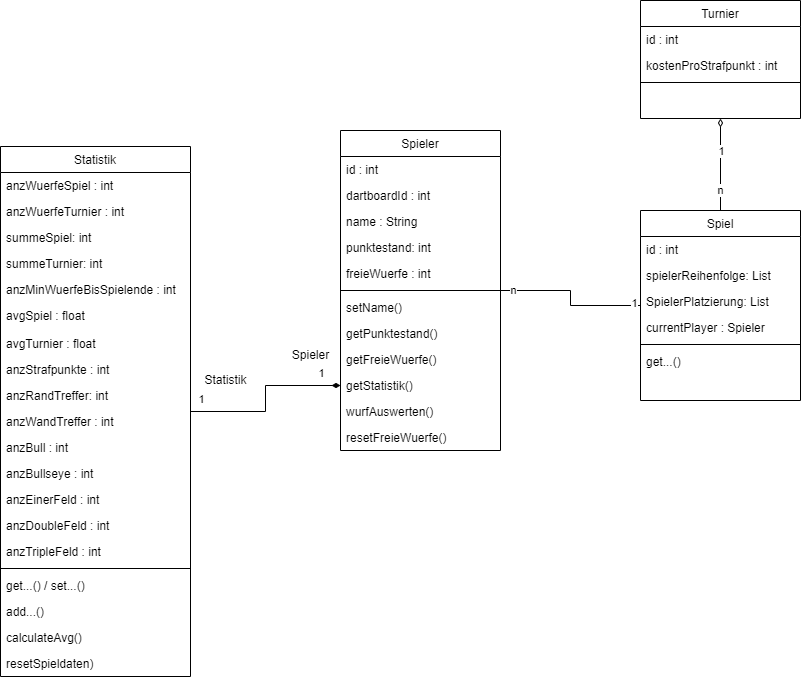

The diagram above was exported from draw.io. Its source (the exported page's mxGraphModel, read from the mxfile embedded in the PNG):
<mxGraphModel dx="1925" dy="794" grid="1" gridSize="10" guides="1" tooltips="1" connect="1" arrows="1" fold="1" page="1" pageScale="1" pageWidth="827" pageHeight="1169" math="0" shadow="0">
  <root>
    <mxCell id="WIyWlLk6GJQsqaUBKTNV-0" />
    <mxCell id="WIyWlLk6GJQsqaUBKTNV-1" parent="WIyWlLk6GJQsqaUBKTNV-0" />
    <mxCell id="fY-kV5g3WqSAzStqRlK6-39" style="edgeStyle=orthogonalEdgeStyle;rounded=0;orthogonalLoop=1;jettySize=auto;html=1;endArrow=none;endFill=0;startArrow=diamondThin;startFill=0;" parent="WIyWlLk6GJQsqaUBKTNV-1" source="zkfFHV4jXpPFQw0GAbJ--0" target="zkfFHV4jXpPFQw0GAbJ--6" edge="1">
      <mxGeometry relative="1" as="geometry" />
    </mxCell>
    <mxCell id="fY-kV5g3WqSAzStqRlK6-42" value="n" style="edgeLabel;html=1;align=center;verticalAlign=middle;resizable=0;points=[];" parent="fY-kV5g3WqSAzStqRlK6-39" vertex="1" connectable="0">
      <mxGeometry x="0.7727" y="-1" relative="1" as="geometry">
        <mxPoint y="-11" as="offset" />
      </mxGeometry>
    </mxCell>
    <mxCell id="fY-kV5g3WqSAzStqRlK6-43" value="1" style="edgeLabel;html=1;align=center;verticalAlign=middle;resizable=0;points=[];" parent="fY-kV5g3WqSAzStqRlK6-39" vertex="1" connectable="0">
      <mxGeometry x="-0.7879" relative="1" as="geometry">
        <mxPoint y="22" as="offset" />
      </mxGeometry>
    </mxCell>
    <mxCell id="zkfFHV4jXpPFQw0GAbJ--0" value="Turnier" style="swimlane;fontStyle=0;align=center;verticalAlign=top;childLayout=stackLayout;horizontal=1;startSize=26;horizontalStack=0;resizeParent=1;resizeLast=0;collapsible=1;marginBottom=0;rounded=0;shadow=0;strokeWidth=1;" parent="WIyWlLk6GJQsqaUBKTNV-1" vertex="1">
      <mxGeometry x="60" y="190" width="160" height="118" as="geometry">
        <mxRectangle x="230" y="140" width="160" height="26" as="alternateBounds" />
      </mxGeometry>
    </mxCell>
    <mxCell id="zkfFHV4jXpPFQw0GAbJ--1" value="id : int" style="text;align=left;verticalAlign=top;spacingLeft=4;spacingRight=4;overflow=hidden;rotatable=0;points=[[0,0.5],[1,0.5]];portConstraint=eastwest;" parent="zkfFHV4jXpPFQw0GAbJ--0" vertex="1">
      <mxGeometry y="26" width="160" height="26" as="geometry" />
    </mxCell>
    <mxCell id="fY-kV5g3WqSAzStqRlK6-46" value="kostenProStrafpunkt : int" style="text;align=left;verticalAlign=top;spacingLeft=4;spacingRight=4;overflow=hidden;rotatable=0;points=[[0,0.5],[1,0.5]];portConstraint=eastwest;" parent="zkfFHV4jXpPFQw0GAbJ--0" vertex="1">
      <mxGeometry y="52" width="160" height="26" as="geometry" />
    </mxCell>
    <mxCell id="zkfFHV4jXpPFQw0GAbJ--4" value="" style="line;html=1;strokeWidth=1;align=left;verticalAlign=middle;spacingTop=-1;spacingLeft=3;spacingRight=3;rotatable=0;labelPosition=right;points=[];portConstraint=eastwest;" parent="zkfFHV4jXpPFQw0GAbJ--0" vertex="1">
      <mxGeometry y="78" width="160" height="8" as="geometry" />
    </mxCell>
    <mxCell id="zkfFHV4jXpPFQw0GAbJ--6" value="Spiel" style="swimlane;fontStyle=0;align=center;verticalAlign=top;childLayout=stackLayout;horizontal=1;startSize=26;horizontalStack=0;resizeParent=1;resizeLast=0;collapsible=1;marginBottom=0;rounded=0;shadow=0;strokeWidth=1;" parent="WIyWlLk6GJQsqaUBKTNV-1" vertex="1">
      <mxGeometry x="60" y="400" width="160" height="190" as="geometry">
        <mxRectangle x="130" y="380" width="160" height="26" as="alternateBounds" />
      </mxGeometry>
    </mxCell>
    <mxCell id="zkfFHV4jXpPFQw0GAbJ--8" value="id : int" style="text;align=left;verticalAlign=top;spacingLeft=4;spacingRight=4;overflow=hidden;rotatable=0;points=[[0,0.5],[1,0.5]];portConstraint=eastwest;rounded=0;shadow=0;html=0;" parent="zkfFHV4jXpPFQw0GAbJ--6" vertex="1">
      <mxGeometry y="26" width="160" height="26" as="geometry" />
    </mxCell>
    <mxCell id="zkfFHV4jXpPFQw0GAbJ--10" value="spielerReihenfolge: List" style="text;align=left;verticalAlign=top;spacingLeft=4;spacingRight=4;overflow=hidden;rotatable=0;points=[[0,0.5],[1,0.5]];portConstraint=eastwest;fontStyle=0" parent="zkfFHV4jXpPFQw0GAbJ--6" vertex="1">
      <mxGeometry y="52" width="160" height="26" as="geometry" />
    </mxCell>
    <mxCell id="fY-kV5g3WqSAzStqRlK6-44" value="SpielerPlatzierung: List" style="text;align=left;verticalAlign=top;spacingLeft=4;spacingRight=4;overflow=hidden;rotatable=0;points=[[0,0.5],[1,0.5]];portConstraint=eastwest;fontStyle=0" parent="zkfFHV4jXpPFQw0GAbJ--6" vertex="1">
      <mxGeometry y="78" width="160" height="26" as="geometry" />
    </mxCell>
    <mxCell id="fY-kV5g3WqSAzStqRlK6-45" value="currentPlayer : Spieler" style="text;align=left;verticalAlign=top;spacingLeft=4;spacingRight=4;overflow=hidden;rotatable=0;points=[[0,0.5],[1,0.5]];portConstraint=eastwest;fontStyle=0" parent="zkfFHV4jXpPFQw0GAbJ--6" vertex="1">
      <mxGeometry y="104" width="160" height="26" as="geometry" />
    </mxCell>
    <mxCell id="zkfFHV4jXpPFQw0GAbJ--9" value="" style="line;html=1;strokeWidth=1;align=left;verticalAlign=middle;spacingTop=-1;spacingLeft=3;spacingRight=3;rotatable=0;labelPosition=right;points=[];portConstraint=eastwest;" parent="zkfFHV4jXpPFQw0GAbJ--6" vertex="1">
      <mxGeometry y="130" width="160" height="8" as="geometry" />
    </mxCell>
    <mxCell id="zkfFHV4jXpPFQw0GAbJ--11" value="get...()" style="text;align=left;verticalAlign=top;spacingLeft=4;spacingRight=4;overflow=hidden;rotatable=0;points=[[0,0.5],[1,0.5]];portConstraint=eastwest;" parent="zkfFHV4jXpPFQw0GAbJ--6" vertex="1">
      <mxGeometry y="138" width="160" height="26" as="geometry" />
    </mxCell>
    <mxCell id="fY-kV5g3WqSAzStqRlK6-38" style="edgeStyle=orthogonalEdgeStyle;rounded=0;orthogonalLoop=1;jettySize=auto;html=1;endArrow=none;endFill=0;" parent="WIyWlLk6GJQsqaUBKTNV-1" source="fY-kV5g3WqSAzStqRlK6-0" target="zkfFHV4jXpPFQw0GAbJ--6" edge="1">
      <mxGeometry relative="1" as="geometry" />
    </mxCell>
    <mxCell id="fY-kV5g3WqSAzStqRlK6-40" value="n" style="edgeLabel;html=1;align=center;verticalAlign=middle;resizable=0;points=[];" parent="fY-kV5g3WqSAzStqRlK6-38" vertex="1" connectable="0">
      <mxGeometry x="-0.8442" y="1" relative="1" as="geometry">
        <mxPoint as="offset" />
      </mxGeometry>
    </mxCell>
    <mxCell id="fY-kV5g3WqSAzStqRlK6-41" value="1" style="edgeLabel;html=1;align=center;verticalAlign=middle;resizable=0;points=[];" parent="fY-kV5g3WqSAzStqRlK6-38" vertex="1" connectable="0">
      <mxGeometry x="0.9065" y="3" relative="1" as="geometry">
        <mxPoint as="offset" />
      </mxGeometry>
    </mxCell>
    <mxCell id="fY-kV5g3WqSAzStqRlK6-0" value="Spieler" style="swimlane;fontStyle=0;align=center;verticalAlign=top;childLayout=stackLayout;horizontal=1;startSize=26;horizontalStack=0;resizeParent=1;resizeLast=0;collapsible=1;marginBottom=0;rounded=0;shadow=0;strokeWidth=1;" parent="WIyWlLk6GJQsqaUBKTNV-1" vertex="1">
      <mxGeometry x="-240" y="320" width="160" height="320" as="geometry">
        <mxRectangle x="130" y="380" width="160" height="26" as="alternateBounds" />
      </mxGeometry>
    </mxCell>
    <mxCell id="fY-kV5g3WqSAzStqRlK6-1" value="id : int" style="text;align=left;verticalAlign=top;spacingLeft=4;spacingRight=4;overflow=hidden;rotatable=0;points=[[0,0.5],[1,0.5]];portConstraint=eastwest;rounded=0;shadow=0;html=0;" parent="fY-kV5g3WqSAzStqRlK6-0" vertex="1">
      <mxGeometry y="26" width="160" height="26" as="geometry" />
    </mxCell>
    <mxCell id="lKz0rNh0EaaPsR1jnCtm-0" value="dartboardId : int" style="text;align=left;verticalAlign=top;spacingLeft=4;spacingRight=4;overflow=hidden;rotatable=0;points=[[0,0.5],[1,0.5]];portConstraint=eastwest;" parent="fY-kV5g3WqSAzStqRlK6-0" vertex="1">
      <mxGeometry y="52" width="160" height="26" as="geometry" />
    </mxCell>
    <mxCell id="fY-kV5g3WqSAzStqRlK6-5" value="name : String" style="text;align=left;verticalAlign=top;spacingLeft=4;spacingRight=4;overflow=hidden;rotatable=0;points=[[0,0.5],[1,0.5]];portConstraint=eastwest;rounded=0;shadow=0;html=0;" parent="fY-kV5g3WqSAzStqRlK6-0" vertex="1">
      <mxGeometry y="78" width="160" height="26" as="geometry" />
    </mxCell>
    <mxCell id="fY-kV5g3WqSAzStqRlK6-4" value="punktestand: int" style="text;align=left;verticalAlign=top;spacingLeft=4;spacingRight=4;overflow=hidden;rotatable=0;points=[[0,0.5],[1,0.5]];portConstraint=eastwest;" parent="fY-kV5g3WqSAzStqRlK6-0" vertex="1">
      <mxGeometry y="104" width="160" height="26" as="geometry" />
    </mxCell>
    <mxCell id="fY-kV5g3WqSAzStqRlK6-7" value="freieWuerfe : int" style="text;align=left;verticalAlign=top;spacingLeft=4;spacingRight=4;overflow=hidden;rotatable=0;points=[[0,0.5],[1,0.5]];portConstraint=eastwest;" parent="fY-kV5g3WqSAzStqRlK6-0" vertex="1">
      <mxGeometry y="130" width="160" height="26" as="geometry" />
    </mxCell>
    <mxCell id="fY-kV5g3WqSAzStqRlK6-2" value="" style="line;html=1;strokeWidth=1;align=left;verticalAlign=middle;spacingTop=-1;spacingLeft=3;spacingRight=3;rotatable=0;labelPosition=right;points=[];portConstraint=eastwest;" parent="fY-kV5g3WqSAzStqRlK6-0" vertex="1">
      <mxGeometry y="156" width="160" height="8" as="geometry" />
    </mxCell>
    <mxCell id="fY-kV5g3WqSAzStqRlK6-19" value="setName()" style="text;align=left;verticalAlign=top;spacingLeft=4;spacingRight=4;overflow=hidden;rotatable=0;points=[[0,0.5],[1,0.5]];portConstraint=eastwest;fontStyle=0" parent="fY-kV5g3WqSAzStqRlK6-0" vertex="1">
      <mxGeometry y="164" width="160" height="26" as="geometry" />
    </mxCell>
    <mxCell id="fY-kV5g3WqSAzStqRlK6-3" value="getPunktestand()" style="text;align=left;verticalAlign=top;spacingLeft=4;spacingRight=4;overflow=hidden;rotatable=0;points=[[0,0.5],[1,0.5]];portConstraint=eastwest;fontStyle=0" parent="fY-kV5g3WqSAzStqRlK6-0" vertex="1">
      <mxGeometry y="190" width="160" height="26" as="geometry" />
    </mxCell>
    <mxCell id="fY-kV5g3WqSAzStqRlK6-21" value="getFreieWuerfe()" style="text;align=left;verticalAlign=top;spacingLeft=4;spacingRight=4;overflow=hidden;rotatable=0;points=[[0,0.5],[1,0.5]];portConstraint=eastwest;fontStyle=0" parent="fY-kV5g3WqSAzStqRlK6-0" vertex="1">
      <mxGeometry y="216" width="160" height="26" as="geometry" />
    </mxCell>
    <mxCell id="fY-kV5g3WqSAzStqRlK6-24" value="getStatistik()" style="text;align=left;verticalAlign=top;spacingLeft=4;spacingRight=4;overflow=hidden;rotatable=0;points=[[0,0.5],[1,0.5]];portConstraint=eastwest;fontStyle=0" parent="fY-kV5g3WqSAzStqRlK6-0" vertex="1">
      <mxGeometry y="242" width="160" height="26" as="geometry" />
    </mxCell>
    <mxCell id="fY-kV5g3WqSAzStqRlK6-26" value="wurfAuswerten()" style="text;align=left;verticalAlign=top;spacingLeft=4;spacingRight=4;overflow=hidden;rotatable=0;points=[[0,0.5],[1,0.5]];portConstraint=eastwest;fontStyle=0" parent="fY-kV5g3WqSAzStqRlK6-0" vertex="1">
      <mxGeometry y="268" width="160" height="26" as="geometry" />
    </mxCell>
    <mxCell id="fY-kV5g3WqSAzStqRlK6-55" value="resetFreieWuerfe()" style="text;align=left;verticalAlign=top;spacingLeft=4;spacingRight=4;overflow=hidden;rotatable=0;points=[[0,0.5],[1,0.5]];portConstraint=eastwest;fontStyle=0" parent="fY-kV5g3WqSAzStqRlK6-0" vertex="1">
      <mxGeometry y="294" width="160" height="26" as="geometry" />
    </mxCell>
    <mxCell id="fY-kV5g3WqSAzStqRlK6-30" value="Statistik" style="swimlane;fontStyle=0;align=center;verticalAlign=top;childLayout=stackLayout;horizontal=1;startSize=26;horizontalStack=0;resizeParent=1;resizeLast=0;collapsible=1;marginBottom=0;rounded=0;shadow=0;strokeWidth=1;" parent="WIyWlLk6GJQsqaUBKTNV-1" vertex="1">
      <mxGeometry x="-580" y="336" width="190" height="530" as="geometry">
        <mxRectangle x="130" y="380" width="160" height="26" as="alternateBounds" />
      </mxGeometry>
    </mxCell>
    <mxCell id="lKz0rNh0EaaPsR1jnCtm-1" value="anzWuerfeSpiel : int" style="text;align=left;verticalAlign=top;spacingLeft=4;spacingRight=4;overflow=hidden;rotatable=0;points=[[0,0.5],[1,0.5]];portConstraint=eastwest;" parent="fY-kV5g3WqSAzStqRlK6-30" vertex="1">
      <mxGeometry y="26" width="190" height="26" as="geometry" />
    </mxCell>
    <mxCell id="lKz0rNh0EaaPsR1jnCtm-3" value="anzWuerfeTurnier : int" style="text;align=left;verticalAlign=top;spacingLeft=4;spacingRight=4;overflow=hidden;rotatable=0;points=[[0,0.5],[1,0.5]];portConstraint=eastwest;" parent="fY-kV5g3WqSAzStqRlK6-30" vertex="1">
      <mxGeometry y="52" width="190" height="26" as="geometry" />
    </mxCell>
    <mxCell id="lKz0rNh0EaaPsR1jnCtm-4" value="summeSpiel: int" style="text;align=left;verticalAlign=top;spacingLeft=4;spacingRight=4;overflow=hidden;rotatable=0;points=[[0,0.5],[1,0.5]];portConstraint=eastwest;" parent="fY-kV5g3WqSAzStqRlK6-30" vertex="1">
      <mxGeometry y="78" width="190" height="26" as="geometry" />
    </mxCell>
    <mxCell id="lKz0rNh0EaaPsR1jnCtm-5" value="summeTurnier: int" style="text;align=left;verticalAlign=top;spacingLeft=4;spacingRight=4;overflow=hidden;rotatable=0;points=[[0,0.5],[1,0.5]];portConstraint=eastwest;" parent="fY-kV5g3WqSAzStqRlK6-30" vertex="1">
      <mxGeometry y="104" width="190" height="26" as="geometry" />
    </mxCell>
    <mxCell id="fY-kV5g3WqSAzStqRlK6-14" value="anzMinWuerfeBisSpielende : int" style="text;align=left;verticalAlign=top;spacingLeft=4;spacingRight=4;overflow=hidden;rotatable=0;points=[[0,0.5],[1,0.5]];portConstraint=eastwest;" parent="fY-kV5g3WqSAzStqRlK6-30" vertex="1">
      <mxGeometry y="130" width="190" height="26" as="geometry" />
    </mxCell>
    <mxCell id="fY-kV5g3WqSAzStqRlK6-10" value="avgSpiel : float" style="text;align=left;verticalAlign=top;spacingLeft=4;spacingRight=4;overflow=hidden;rotatable=0;points=[[0,0.5],[1,0.5]];portConstraint=eastwest;" parent="fY-kV5g3WqSAzStqRlK6-30" vertex="1">
      <mxGeometry y="156" width="190" height="28" as="geometry" />
    </mxCell>
    <mxCell id="fY-kV5g3WqSAzStqRlK6-6" value="avgTurnier : float" style="text;align=left;verticalAlign=top;spacingLeft=4;spacingRight=4;overflow=hidden;rotatable=0;points=[[0,0.5],[1,0.5]];portConstraint=eastwest;rounded=0;shadow=0;html=0;" parent="fY-kV5g3WqSAzStqRlK6-30" vertex="1">
      <mxGeometry y="184" width="190" height="26" as="geometry" />
    </mxCell>
    <mxCell id="fY-kV5g3WqSAzStqRlK6-18" value="anzStrafpunkte : int" style="text;align=left;verticalAlign=top;spacingLeft=4;spacingRight=4;overflow=hidden;rotatable=0;points=[[0,0.5],[1,0.5]];portConstraint=eastwest;" parent="fY-kV5g3WqSAzStqRlK6-30" vertex="1">
      <mxGeometry y="210" width="190" height="26" as="geometry" />
    </mxCell>
    <mxCell id="fY-kV5g3WqSAzStqRlK6-17" value="anzRandTreffer: int" style="text;align=left;verticalAlign=top;spacingLeft=4;spacingRight=4;overflow=hidden;rotatable=0;points=[[0,0.5],[1,0.5]];portConstraint=eastwest;" parent="fY-kV5g3WqSAzStqRlK6-30" vertex="1">
      <mxGeometry y="236" width="190" height="26" as="geometry" />
    </mxCell>
    <mxCell id="fY-kV5g3WqSAzStqRlK6-16" value="anzWandTreffer : int" style="text;align=left;verticalAlign=top;spacingLeft=4;spacingRight=4;overflow=hidden;rotatable=0;points=[[0,0.5],[1,0.5]];portConstraint=eastwest;" parent="fY-kV5g3WqSAzStqRlK6-30" vertex="1">
      <mxGeometry y="262" width="190" height="26" as="geometry" />
    </mxCell>
    <mxCell id="fY-kV5g3WqSAzStqRlK6-15" value="anzBull : int" style="text;align=left;verticalAlign=top;spacingLeft=4;spacingRight=4;overflow=hidden;rotatable=0;points=[[0,0.5],[1,0.5]];portConstraint=eastwest;" parent="fY-kV5g3WqSAzStqRlK6-30" vertex="1">
      <mxGeometry y="288" width="190" height="26" as="geometry" />
    </mxCell>
    <mxCell id="fY-kV5g3WqSAzStqRlK6-9" value="anzBullseye : int" style="text;align=left;verticalAlign=top;spacingLeft=4;spacingRight=4;overflow=hidden;rotatable=0;points=[[0,0.5],[1,0.5]];portConstraint=eastwest;" parent="fY-kV5g3WqSAzStqRlK6-30" vertex="1">
      <mxGeometry y="314" width="190" height="26" as="geometry" />
    </mxCell>
    <mxCell id="fY-kV5g3WqSAzStqRlK6-13" value="anzEinerFeld : int" style="text;align=left;verticalAlign=top;spacingLeft=4;spacingRight=4;overflow=hidden;rotatable=0;points=[[0,0.5],[1,0.5]];portConstraint=eastwest;" parent="fY-kV5g3WqSAzStqRlK6-30" vertex="1">
      <mxGeometry y="340" width="190" height="26" as="geometry" />
    </mxCell>
    <mxCell id="fY-kV5g3WqSAzStqRlK6-12" value="anzDoubleFeld : int" style="text;align=left;verticalAlign=top;spacingLeft=4;spacingRight=4;overflow=hidden;rotatable=0;points=[[0,0.5],[1,0.5]];portConstraint=eastwest;" parent="fY-kV5g3WqSAzStqRlK6-30" vertex="1">
      <mxGeometry y="366" width="190" height="26" as="geometry" />
    </mxCell>
    <mxCell id="fY-kV5g3WqSAzStqRlK6-11" value="anzTripleFeld : int" style="text;align=left;verticalAlign=top;spacingLeft=4;spacingRight=4;overflow=hidden;rotatable=0;points=[[0,0.5],[1,0.5]];portConstraint=eastwest;" parent="fY-kV5g3WqSAzStqRlK6-30" vertex="1">
      <mxGeometry y="392" width="190" height="26" as="geometry" />
    </mxCell>
    <mxCell id="fY-kV5g3WqSAzStqRlK6-32" value="" style="line;html=1;strokeWidth=1;align=left;verticalAlign=middle;spacingTop=-1;spacingLeft=3;spacingRight=3;rotatable=0;labelPosition=right;points=[];portConstraint=eastwest;" parent="fY-kV5g3WqSAzStqRlK6-30" vertex="1">
      <mxGeometry y="418" width="190" height="8" as="geometry" />
    </mxCell>
    <mxCell id="fY-kV5g3WqSAzStqRlK6-34" value="get...() / set...()" style="text;align=left;verticalAlign=top;spacingLeft=4;spacingRight=4;overflow=hidden;rotatable=0;points=[[0,0.5],[1,0.5]];portConstraint=eastwest;" parent="fY-kV5g3WqSAzStqRlK6-30" vertex="1">
      <mxGeometry y="426" width="190" height="26" as="geometry" />
    </mxCell>
    <mxCell id="fY-kV5g3WqSAzStqRlK6-22" value="add...()" style="text;align=left;verticalAlign=top;spacingLeft=4;spacingRight=4;overflow=hidden;rotatable=0;points=[[0,0.5],[1,0.5]];portConstraint=eastwest;fontStyle=0" parent="fY-kV5g3WqSAzStqRlK6-30" vertex="1">
      <mxGeometry y="452" width="190" height="26" as="geometry" />
    </mxCell>
    <mxCell id="fY-kV5g3WqSAzStqRlK6-20" value="calculateAvg()" style="text;align=left;verticalAlign=top;spacingLeft=4;spacingRight=4;overflow=hidden;rotatable=0;points=[[0,0.5],[1,0.5]];portConstraint=eastwest;fontStyle=0" parent="fY-kV5g3WqSAzStqRlK6-30" vertex="1">
      <mxGeometry y="478" width="190" height="26" as="geometry" />
    </mxCell>
    <mxCell id="fY-kV5g3WqSAzStqRlK6-27" value="resetSpieldaten)" style="text;align=left;verticalAlign=top;spacingLeft=4;spacingRight=4;overflow=hidden;rotatable=0;points=[[0,0.5],[1,0.5]];portConstraint=eastwest;fontStyle=0" parent="fY-kV5g3WqSAzStqRlK6-30" vertex="1">
      <mxGeometry y="504" width="190" height="26" as="geometry" />
    </mxCell>
    <mxCell id="fY-kV5g3WqSAzStqRlK6-35" style="edgeStyle=orthogonalEdgeStyle;rounded=0;orthogonalLoop=1;jettySize=auto;html=1;startArrow=diamondThin;startFill=1;endArrow=none;endFill=0;" parent="WIyWlLk6GJQsqaUBKTNV-1" source="fY-kV5g3WqSAzStqRlK6-24" target="fY-kV5g3WqSAzStqRlK6-30" edge="1">
      <mxGeometry relative="1" as="geometry" />
    </mxCell>
    <mxCell id="fY-kV5g3WqSAzStqRlK6-36" value="1" style="edgeLabel;html=1;align=center;verticalAlign=middle;resizable=0;points=[];" parent="fY-kV5g3WqSAzStqRlK6-35" vertex="1" connectable="0">
      <mxGeometry x="-0.7727" y="-3" relative="1" as="geometry">
        <mxPoint y="-10" as="offset" />
      </mxGeometry>
    </mxCell>
    <mxCell id="fY-kV5g3WqSAzStqRlK6-37" value="1" style="edgeLabel;html=1;align=center;verticalAlign=middle;resizable=0;points=[];" parent="fY-kV5g3WqSAzStqRlK6-35" vertex="1" connectable="0">
      <mxGeometry x="0.8182" relative="1" as="geometry">
        <mxPoint x="-6" y="-13" as="offset" />
      </mxGeometry>
    </mxCell>
    <mxCell id="lKz0rNh0EaaPsR1jnCtm-2" value="Spieler" style="text;html=1;align=center;verticalAlign=middle;resizable=0;points=[];autosize=1;strokeColor=none;fillColor=none;" parent="WIyWlLk6GJQsqaUBKTNV-1" vertex="1">
      <mxGeometry x="-300" y="530" width="60" height="30" as="geometry" />
    </mxCell>
    <mxCell id="lKz0rNh0EaaPsR1jnCtm-6" value="Statistik" style="text;html=1;align=center;verticalAlign=middle;resizable=0;points=[];autosize=1;strokeColor=none;fillColor=none;" parent="WIyWlLk6GJQsqaUBKTNV-1" vertex="1">
      <mxGeometry x="-390" y="555" width="70" height="30" as="geometry" />
    </mxCell>
  </root>
</mxGraphModel>